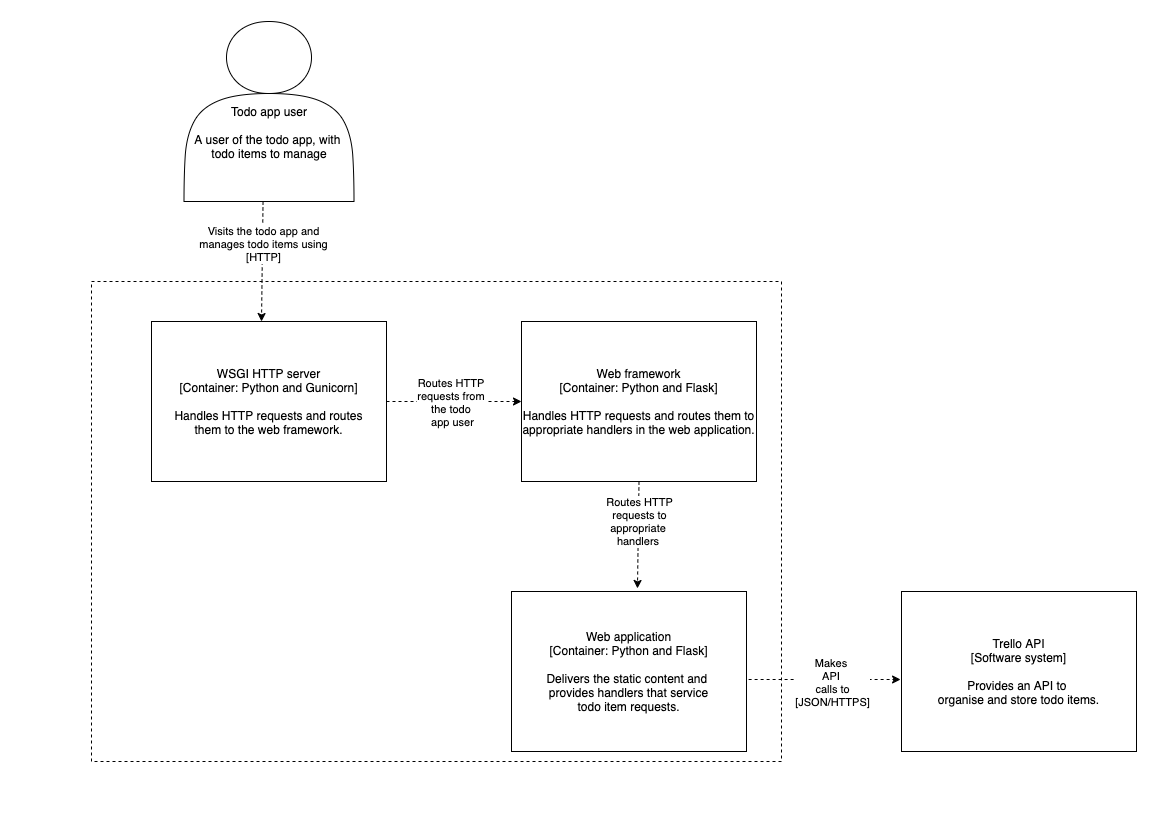

The diagram above was exported from draw.io. Its source (the exported page's mxGraphModel, read from the mxfile embedded in the PNG):
<mxGraphModel dx="1856" dy="1044" grid="1" gridSize="10" guides="1" tooltips="1" connect="1" arrows="1" fold="1" page="1" pageScale="1" pageWidth="1169" pageHeight="827" math="0" shadow="0">
  <root>
    <mxCell id="4eopH6s0x3ryLhnm2Tbi-0" />
    <mxCell id="4eopH6s0x3ryLhnm2Tbi-1" parent="4eopH6s0x3ryLhnm2Tbi-0" />
    <mxCell id="g8Gbcjh6kEdPDiTf6os8-12" value="" style="rounded=0;whiteSpace=wrap;html=1;dashed=1;" vertex="1" parent="4eopH6s0x3ryLhnm2Tbi-1">
      <mxGeometry x="90" y="280" width="690" height="480" as="geometry" />
    </mxCell>
    <mxCell id="52mdEgQtl6zdlzlG7SAT-0" value="&lt;br&gt;&lt;br&gt;&lt;br&gt;Todo app user&lt;br&gt;&lt;br&gt;A user of the todo app, with&amp;nbsp; todo items to manage" style="shape=actor;whiteSpace=wrap;html=1;" vertex="1" parent="4eopH6s0x3ryLhnm2Tbi-1">
      <mxGeometry x="182.5" y="20" width="170" height="180" as="geometry" />
    </mxCell>
    <mxCell id="8swnpCB6LxlbMbki_GOP-0" value="&lt;span&gt;Web application&lt;br&gt;&lt;/span&gt;[Container: Python and Flask]&lt;br&gt;&lt;br&gt;&lt;div&gt;&lt;span&gt;Delivers the static content and&amp;nbsp;&lt;/span&gt;&lt;/div&gt;&lt;div&gt;&lt;span&gt;provides handlers that service&lt;/span&gt;&lt;/div&gt;&lt;div&gt;&lt;span&gt;todo item requests.&lt;/span&gt;&lt;/div&gt;" style="rounded=0;whiteSpace=wrap;html=1;" vertex="1" parent="4eopH6s0x3ryLhnm2Tbi-1">
      <mxGeometry x="510" y="590" width="235" height="160" as="geometry" />
    </mxCell>
    <mxCell id="TAODu_9XcFQqW2D04kis-0" value="&lt;span&gt;Trello API&lt;br&gt;&lt;/span&gt;[Software system]&lt;br&gt;&lt;br&gt;&lt;div&gt;&lt;span&gt;Provides an API to&amp;nbsp;&lt;/span&gt;&lt;/div&gt;organise and&amp;nbsp;&lt;span&gt;store todo items.&lt;/span&gt;" style="rounded=0;whiteSpace=wrap;html=1;" vertex="1" parent="4eopH6s0x3ryLhnm2Tbi-1">
      <mxGeometry x="900" y="590" width="235" height="160" as="geometry" />
    </mxCell>
    <mxCell id="TAODu_9XcFQqW2D04kis-1" value="&lt;span&gt;WSGI HTTP server&lt;br&gt;[Container: Python and Gunicorn]&lt;/span&gt;&lt;br&gt;&lt;br&gt;&lt;div&gt;&lt;span&gt;Handles HTTP requests and routes&lt;/span&gt;&lt;/div&gt;&lt;div&gt;&lt;span&gt;them to the web framework.&lt;/span&gt;&lt;/div&gt;" style="rounded=0;whiteSpace=wrap;html=1;" vertex="1" parent="4eopH6s0x3ryLhnm2Tbi-1">
      <mxGeometry x="150" y="320" width="235" height="160" as="geometry" />
    </mxCell>
    <mxCell id="TAODu_9XcFQqW2D04kis-2" value="&lt;span&gt;Web framework&lt;br&gt;[Container: Python and Flask]&lt;/span&gt;&lt;br&gt;&lt;br&gt;&lt;div&gt;&lt;span&gt;Handles HTTP requests and routes them to appropriate handlers in the web application.&lt;/span&gt;&lt;/div&gt;" style="rounded=0;whiteSpace=wrap;html=1;" vertex="1" parent="4eopH6s0x3ryLhnm2Tbi-1">
      <mxGeometry x="520" y="320" width="235" height="160" as="geometry" />
    </mxCell>
    <mxCell id="g8Gbcjh6kEdPDiTf6os8-1" value="" style="endArrow=classic;html=1;exitX=1;exitY=0.5;exitDx=0;exitDy=0;entryX=0;entryY=0.5;entryDx=0;entryDy=0;dashed=1;" edge="1" parent="4eopH6s0x3ryLhnm2Tbi-1" source="TAODu_9XcFQqW2D04kis-1" target="TAODu_9XcFQqW2D04kis-2">
      <mxGeometry width="50" height="50" relative="1" as="geometry">
        <mxPoint x="759" y="400" as="sourcePoint" />
        <mxPoint x="809" y="350" as="targetPoint" />
      </mxGeometry>
    </mxCell>
    <mxCell id="g8Gbcjh6kEdPDiTf6os8-3" value="Routes HTTP &lt;br&gt;requests from &lt;br&gt;the todo &lt;br&gt;app user" style="edgeLabel;html=1;align=center;verticalAlign=middle;resizable=0;points=[];" vertex="1" connectable="0" parent="g8Gbcjh6kEdPDiTf6os8-1">
      <mxGeometry x="-0.2889" relative="1" as="geometry">
        <mxPoint x="17" as="offset" />
      </mxGeometry>
    </mxCell>
    <mxCell id="g8Gbcjh6kEdPDiTf6os8-2" value="" style="endArrow=classic;html=1;exitX=0.5;exitY=1;exitDx=0;exitDy=0;entryX=0.536;entryY=-0.019;entryDx=0;entryDy=0;entryPerimeter=0;dashed=1;" edge="1" parent="4eopH6s0x3ryLhnm2Tbi-1" source="TAODu_9XcFQqW2D04kis-2" target="8swnpCB6LxlbMbki_GOP-0">
      <mxGeometry width="50" height="50" relative="1" as="geometry">
        <mxPoint x="617.5" y="510" as="sourcePoint" />
        <mxPoint x="577.5" y="606" as="targetPoint" />
      </mxGeometry>
    </mxCell>
    <mxCell id="g8Gbcjh6kEdPDiTf6os8-6" value="Routes HTTP&lt;br&gt;requests to&lt;br&gt;appropriate&amp;nbsp;&lt;br&gt;handlers&amp;nbsp;" style="edgeLabel;html=1;align=center;verticalAlign=middle;resizable=0;points=[];" vertex="1" connectable="0" parent="g8Gbcjh6kEdPDiTf6os8-2">
      <mxGeometry x="-0.5407" y="-1" relative="1" as="geometry">
        <mxPoint x="1" y="15" as="offset" />
      </mxGeometry>
    </mxCell>
    <mxCell id="g8Gbcjh6kEdPDiTf6os8-10" value="" style="endArrow=classic;html=1;exitX=0.5;exitY=1;exitDx=0;exitDy=0;dashed=1;" edge="1" parent="4eopH6s0x3ryLhnm2Tbi-1">
      <mxGeometry width="50" height="50" relative="1" as="geometry">
        <mxPoint x="261.54" y="200" as="sourcePoint" />
        <mxPoint x="260" y="320" as="targetPoint" />
      </mxGeometry>
    </mxCell>
    <mxCell id="g8Gbcjh6kEdPDiTf6os8-11" value="Visits the todo app and&lt;br&gt;manages todo items using&lt;br&gt;[HTTP]" style="edgeLabel;html=1;align=center;verticalAlign=middle;resizable=0;points=[];" vertex="1" connectable="0" parent="g8Gbcjh6kEdPDiTf6os8-10">
      <mxGeometry x="-0.5407" y="-1" relative="1" as="geometry">
        <mxPoint x="1" y="15" as="offset" />
      </mxGeometry>
    </mxCell>
    <mxCell id="g8Gbcjh6kEdPDiTf6os8-8" value="" style="endArrow=classic;html=1;exitX=1.009;exitY=0.55;exitDx=0;exitDy=0;exitPerimeter=0;entryX=-0.004;entryY=0.55;entryDx=0;entryDy=0;entryPerimeter=0;dashed=1;" edge="1" parent="4eopH6s0x3ryLhnm2Tbi-1" source="8swnpCB6LxlbMbki_GOP-0" target="TAODu_9XcFQqW2D04kis-0">
      <mxGeometry width="50" height="50" relative="1" as="geometry">
        <mxPoint x="800" y="360" as="sourcePoint" />
        <mxPoint x="850" y="680" as="targetPoint" />
      </mxGeometry>
    </mxCell>
    <mxCell id="g8Gbcjh6kEdPDiTf6os8-9" value="Makes &lt;br&gt;API &lt;br&gt;calls to&lt;br&gt;[JSON/HTTPS]" style="edgeLabel;html=1;align=center;verticalAlign=middle;resizable=0;points=[];" vertex="1" connectable="0" parent="g8Gbcjh6kEdPDiTf6os8-8">
      <mxGeometry x="0.201" y="2" relative="1" as="geometry">
        <mxPoint x="-8" y="4" as="offset" />
      </mxGeometry>
    </mxCell>
  </root>
</mxGraphModel>